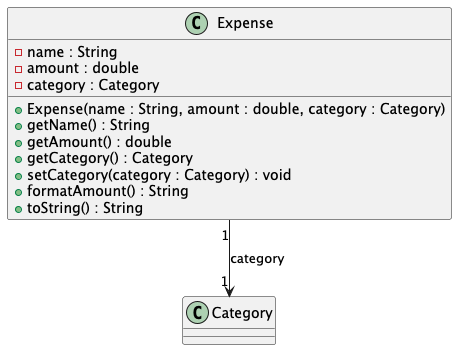

The diagram above was rendered by PlantUML. Its source (embedded in the PNG):
@startuml
class Expense {
    - name : String
    - amount : double
    - category : Category

    + Expense(name : String, amount : double, category : Category)
    + getName() : String
    + getAmount() : double
    + getCategory() : Category
    + setCategory(category : Category) : void
    + formatAmount() : String
    + toString() : String
}

class Category {
}

Expense "1" --> "1" Category : category
@enduml